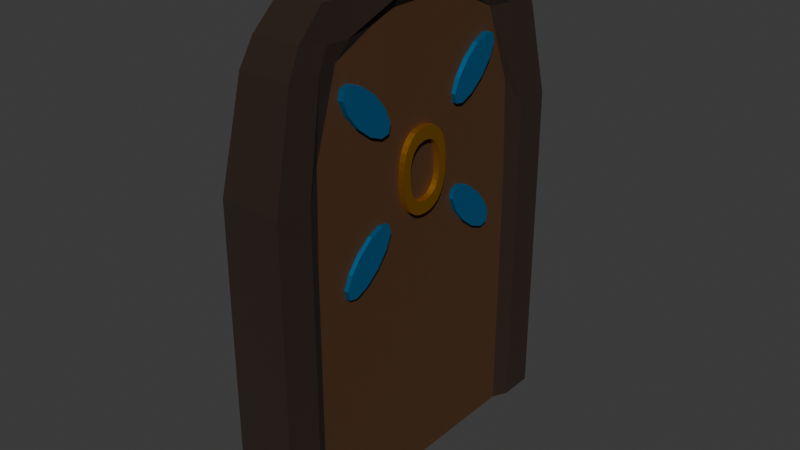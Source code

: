 # Source: Door0.blend  (saved by Blender 4.3.34; exported with 4.5.12 LTS)
import bpy
from mathutils import Matrix  # noqa: F401  (used for matrix-valued properties, if any)

bpy.ops.wm.read_factory_settings(use_empty=True)
scene = bpy.context.scene
scene.name = 'Scene'

# ---- collections
col_collection = bpy.data.collections.new('Collection'); scene.collection.children.link(col_collection)

# ---- materials (node trees are filled in below, after node groups)
mat_handle_001 = bpy.data.materials.new('handle.001')
mat_door_001 = bpy.data.materials.new('door.001')
mat_door_001.alpha_threshold = 0.0
mat_door_001.roughness = 0.5
mat_door_001.line_color = (0.0, 0.0, 0.0, 1.0)
mat_door_edge_001 = bpy.data.materials.new('door_edge.001')
mat_material_002 = bpy.data.materials.new('Material.002')

# ---- material node trees
mat_handle_001.use_nodes = True; mat_handle_001.node_tree.nodes.clear()
_N = mat_handle_001.node_tree.nodes; _L = mat_handle_001.node_tree.links
n0 = _N.new('ShaderNodeBsdfPrincipled'); n0.name = 'Principled BSDF'; n0.location = (10, 300)
n0.inputs[0].default_value = (0.0, 0.4645, 1.0, 1.0)
n0.inputs[1].default_value = 1.0
n1 = _N.new('ShaderNodeOutputMaterial'); n1.name = 'Material Output'; n1.location = (300, 300)
_L.new(n0.outputs[0], n1.inputs[0])
n1.is_active_output = True
mat_door_001.use_nodes = True; mat_door_001.node_tree.nodes.clear()
_N = mat_door_001.node_tree.nodes; _L = mat_door_001.node_tree.links
n0 = _N.new('ShaderNodeOutputMaterial'); n0.name = 'Material Output'; n0.location = (300, 300)
n1 = _N.new('ShaderNodeBsdfPrincipled'); n1.name = 'Principled BSDF'; n1.location = (10, 300)
n1.inputs[0].default_value = (0.07199, 0.02809, 0.005562, 1.0)
n1.inputs[2].default_value = 1.0
n1.inputs[3].default_value = 1.45
_L.new(n1.outputs[0], n0.inputs[0])
n0.is_active_output = True
mat_door_edge_001.use_nodes = True; mat_door_edge_001.node_tree.nodes.clear()
_N = mat_door_edge_001.node_tree.nodes; _L = mat_door_edge_001.node_tree.links
n0 = _N.new('ShaderNodeBsdfPrincipled'); n0.name = 'Principled BSDF'; n0.location = (10, 300)
n0.inputs[0].default_value = (0.02155, 0.008934, 0.003529, 1.0)
n0.inputs[2].default_value = 1.0
n1 = _N.new('ShaderNodeOutputMaterial'); n1.name = 'Material Output'; n1.location = (300, 300)
_L.new(n0.outputs[0], n1.inputs[0])
n1.is_active_output = True
mat_material_002.use_nodes = True; mat_material_002.node_tree.nodes.clear()
_N = mat_material_002.node_tree.nodes; _L = mat_material_002.node_tree.links
n0 = _N.new('ShaderNodeBsdfPrincipled'); n0.name = 'Principled BSDF'; n0.location = (10, 300)
n0.inputs[0].default_value = (0.8003, 0.3832, 0.0, 1.0)
n0.inputs[1].default_value = 1.0
n1 = _N.new('ShaderNodeOutputMaterial'); n1.name = 'Material Output'; n1.location = (300, 300)
_L.new(n0.outputs[0], n1.inputs[0])
n1.is_active_output = True

# ---- world
world_world = bpy.data.worlds.new('World'); scene.world = world_world
world_world.use_nodes = True; world_world.node_tree.nodes.clear()
_N = world_world.node_tree.nodes; _L = world_world.node_tree.links
n0 = _N.new('ShaderNodeOutputWorld'); n0.name = 'World Output'; n0.location = (300, 300)
n1 = _N.new('ShaderNodeBackground'); n1.name = 'Background'; n1.location = (10, 300)
n1.inputs[0].default_value = (0.05088, 0.05088, 0.05088, 1.0)
_L.new(n1.outputs[0], n0.inputs[0])
n0.is_active_output = True
world_world.color = (0.05088, 0.05088, 0.05088)
world_world.sun_shadow_jitter_overblur = 0.0

# ---- meshes
me_cylinder_001 = bpy.data.meshes.new('Cylinder.001')
me_cylinder_001.from_pydata([(-1.047, 0.5359, 1.714), (-0.9863, 0.5359, 1.714), (-1.047, 0.6108, 1.62), (-0.9863, 0.6108, 1.62), (-1.047, 0.6467, 1.533), (-0.9863, 0.6467, 1.533), (-1.047, 0.6339, 1.475), (-0.9863, 0.6339, 1.475), (-1.047, 0.5759, 1.462), (-0.9863, 0.5759, 1.462), (-1.047, 0.4883, 1.498), (-0.9863, 0.4883, 1.498), (-1.047, 0.3944, 1.573), (-0.9863, 0.3944, 1.573), (-1.047, 0.3195, 1.666), (-0.9863, 0.3195, 1.666), (-1.047, 0.2836, 1.754), (-0.9863, 0.2836, 1.754), (-1.047, 0.2964, 1.812), (-0.9863, 0.2964, 1.812), (-1.047, 0.3544, 1.825), (-0.9863, 0.3544, 1.825), (-1.047, 0.442, 1.789), (-0.9863, 0.442, 1.789), (-1.354, 1.169, 0.004026), (-1.305, 0.7557, 3.164), (-0.9644, 1.169, 0.004026), (-1.013, 0.7557, 3.164), (-1.354, -1.168, 0.004026), (-1.305, -0.7544, 3.164), (-0.9644, -1.168, 0.004026), (-1.013, -0.7544, 3.164), (-1.354, 1.169, 0.5488), (-1.354, 1.169, 1.094), (-1.354, 1.169, 1.638), (-1.353, 1.167, 2.183), (-1.329, 1.019, 2.833), (-0.9895, 1.019, 2.833), (-0.9648, 1.167, 2.183), (-0.9644, 1.169, 1.638), (-0.9644, 1.169, 1.094), (-0.9644, 1.169, 0.5488), (-0.9895, -1.018, 2.833), (-0.9648, -1.166, 2.183), (-0.9644, -1.168, 1.638), (-0.9644, -1.168, 1.094), (-0.9644, -1.168, 0.5488), (-1.329, -1.018, 2.833), (-1.353, -1.166, 2.183), (-1.354, -1.168, 1.638), (-1.354, -1.168, 1.094), (-1.354, -1.168, 0.5488), (-1.014, -0.8427, 0.00416), (-1.014, -0.2805, 0.00416), (-1.014, 0.2818, 0.00416), (-1.014, 0.844, 0.00416), (-1.005, 0.5569, 3.164), (-0.9773, 0.2188, 3.273), (-0.9773, -0.2175, 3.273), (-1.005, -0.5556, 3.164), (-1.354, 0.844, 0.00416), (-1.354, 0.2818, 0.00416), (-1.354, -0.2805, 0.00416), (-1.354, -0.8427, 0.00416), (-1.313, -0.5556, 3.164), (-1.341, -0.2175, 3.273), (-1.341, 0.2188, 3.273), (-1.313, 0.5569, 3.164), (-1.354, -0.8427, 0.5888), (-1.354, -0.2805, 0.5888), (-1.354, 0.2818, 0.5888), (-1.354, 0.844, 0.5888), (-1.354, -0.8427, 1.173), (-1.354, -0.2805, 1.173), (-1.354, 0.2818, 1.173), (-1.354, 0.844, 1.173), (-1.354, -0.8427, 1.758), (-1.354, -0.2805, 1.554), (-1.354, 0.2818, 1.554), (-1.354, 0.844, 1.758), (-1.349, -0.8225, 2.343), (-1.354, -0.2805, 2.343), (-1.354, 0.2818, 2.343), (-1.349, 0.8238, 2.343), (-1.317, -0.6856, 3.022), (-1.342, -0.2642, 3.022), (-1.342, 0.2655, 3.022), (-1.317, 0.6869, 3.022), (-1.014, 0.844, 0.5888), (-1.014, 0.2818, 0.5888), (-1.014, -0.2805, 0.5888), (-1.014, -0.8427, 0.5888), (-1.014, 0.844, 1.173), (-1.014, 0.2818, 1.173), (-1.014, -0.2805, 1.173), (-1.014, -0.8427, 1.173), (-1.014, 0.844, 1.758), (-1.014, 0.2818, 1.847), (-1.014, -0.2805, 1.847), (-1.014, -0.8427, 1.758), (-1.018, 0.8241, 2.343), (-1.014, 0.2818, 2.343), (-1.014, -0.2805, 2.343), (-1.018, -0.8228, 2.343), (-1.031, 0.6535, 2.837), (-1.023, 0.2656, 3.022), (-1.023, -0.2643, 3.022), (-1.031, -0.6522, 2.837), (-1.314, 0.9322, 2.996), (-1.004, 0.9322, 2.996), (-1.004, -0.9309, 2.996), (-1.314, -0.9309, 2.996), (-1.319, -0.5753, 3.1), (-1.343, -0.2206, 3.1), (-1.343, 0.2219, 3.1), (-1.319, 0.5767, 3.1), (-0.9991, 0.5767, 2.954), (-0.9748, 0.2219, 3.1), (-0.9748, -0.2206, 3.1), (-0.9991, -0.5753, 2.954), (-1.012, -0.7046, 3.164), (-1.354, -0.9344, 0.004026), (-0.9644, -0.9344, 0.5488), (-0.9644, -0.9344, 1.094), (-0.9644, -0.9344, 1.638), (-0.965, -0.9316, 2.183), (-0.9907, -0.808, 2.833), (-0.9644, -0.9344, 0.004026), (-1.306, -0.7046, 3.164), (-1.354, -0.9344, 0.5488), (-1.354, -0.9344, 1.094), (-1.354, -0.9344, 1.638), (-1.353, -0.9316, 2.183), (-1.327, -0.808, 2.833), (-1.312, -0.7362, 3.1), (-1.006, -0.7362, 2.954), (-0.9644, 0.9357, 0.004026), (-1.306, 0.7059, 3.164), (-1.354, 0.9357, 0.5488), (-1.354, 0.9357, 1.094), (-1.354, 0.9357, 1.638), (-1.353, 0.9329, 2.183), (-1.327, 0.8093, 2.833), (-1.012, 0.7059, 3.164), (-1.354, 0.9357, 0.004026), (-0.9644, 0.9357, 0.5488), (-0.9644, 0.9357, 1.094), (-0.9644, 0.9357, 1.638), (-0.965, 0.9329, 2.183), (-0.9907, 0.8093, 2.833), (-1.006, 0.7375, 2.954), (-1.312, 0.7375, 3.1), (-1.014, 0.0006513, 1.173), (-1.014, 0.2818, 1.262), (-1.014, -0.2805, 1.262), (-1.014, 0.2818, 1.408), (-1.014, -0.2805, 1.408), (-1.014, -0.1399, 1.847), (-1.014, 0.1412, 1.847), (-1.047, 0.3944, 2.596), (-0.9863, 0.3944, 2.596), (-1.047, 0.4883, 2.671), (-0.9863, 0.4883, 2.671), (-1.047, 0.5759, 2.707), (-0.9863, 0.5759, 2.707), (-1.047, 0.6339, 2.694), (-0.9863, 0.6339, 2.694), (-1.047, 0.6467, 2.636), (-0.9863, 0.6467, 2.636), (-1.047, 0.6108, 2.548), (-0.9863, 0.6108, 2.548), (-1.047, 0.5359, 2.455), (-0.9863, 0.5359, 2.455), (-1.047, 0.442, 2.38), (-0.9863, 0.442, 2.38), (-1.047, 0.3544, 2.344), (-0.9863, 0.3544, 2.344), (-1.047, 0.2964, 2.356), (-0.9863, 0.2964, 2.356), (-1.047, 0.2836, 2.414), (-0.9863, 0.2836, 2.414), (-1.047, 0.3195, 2.502), (-0.9863, 0.3195, 2.502), (-1.047, -0.5377, 2.458), (-0.9863, -0.5377, 2.458), (-1.047, -0.6126, 2.551), (-0.9863, -0.6126, 2.551), (-1.047, -0.6485, 2.639), (-0.9863, -0.6485, 2.639), (-1.047, -0.6357, 2.697), (-0.9863, -0.6357, 2.697), (-1.047, -0.5778, 2.71), (-0.9863, -0.5778, 2.71), (-1.047, -0.4901, 2.674), (-0.9863, -0.4901, 2.674), (-1.047, -0.3963, 2.599), (-0.9863, -0.3963, 2.599), (-1.047, -0.3214, 2.505), (-0.9863, -0.3214, 2.505), (-1.047, -0.2855, 2.417), (-0.9863, -0.2855, 2.417), (-1.047, -0.2982, 2.359), (-0.9863, -0.2982, 2.359), (-1.047, -0.3562, 2.347), (-0.9863, -0.3562, 2.347), (-1.047, -0.4438, 2.383), (-0.9863, -0.4438, 2.383), (-1.047, -0.3963, 1.575), (-0.9863, -0.3963, 1.575), (-1.047, -0.4901, 1.5), (-0.9863, -0.4901, 1.5), (-1.047, -0.5778, 1.464), (-0.9863, -0.5778, 1.464), (-1.047, -0.6357, 1.477), (-0.9863, -0.6357, 1.477), (-1.047, -0.6485, 1.535), (-0.9863, -0.6485, 1.535), (-1.047, -0.6126, 1.622), (-0.9863, -0.6126, 1.622), (-1.047, -0.5377, 1.716), (-0.9863, -0.5377, 1.716), (-1.047, -0.4438, 1.791), (-0.9863, -0.4438, 1.791), (-1.047, -0.3562, 1.827), (-0.9863, -0.3562, 1.827), (-1.047, -0.2982, 1.814), (-0.9863, -0.2982, 1.814), (-1.047, -0.2855, 1.756), (-0.9863, -0.2855, 1.756), (-1.047, -0.3214, 1.669), (-0.9863, -0.3214, 1.669)], [], [(0, 1, 3, 2), (2, 3, 5, 4), (4, 5, 7, 6), (6, 7, 9, 8), (8, 9, 11, 10), (10, 11, 13, 12), (12, 13, 15, 14), (14, 15, 17, 16), (16, 17, 19, 18), (18, 19, 21, 20), (3, 1, 23, 21, 19, 17, 15, 13, 11, 9, 7, 5), (20, 21, 23, 22), (22, 23, 1, 0), (0, 2, 4, 6, 8, 10, 12, 14, 16, 18, 20, 22), (108, 25, 27, 109), (135, 120, 31, 110), (110, 31, 29, 111), (151, 137, 25, 108), (127, 30, 28, 121), (143, 27, 25, 137), (144, 138, 32, 24), (138, 139, 33, 32), (139, 140, 34, 33), (140, 141, 35, 34), (141, 142, 36, 35), (30, 46, 51, 28), (46, 45, 50, 51), (45, 44, 49, 50), (44, 43, 48, 49), (43, 42, 47, 48), (127, 122, 46, 30), (122, 123, 45, 46), (123, 124, 44, 45), (124, 125, 43, 44), (125, 126, 42, 43), (24, 32, 41, 26), (32, 33, 40, 41), (33, 34, 39, 40), (34, 35, 38, 39), (35, 36, 37, 38), (148, 149, 104, 100), (100, 104, 105, 101), (101, 105, 106, 102), (102, 106, 107, 103), (147, 148, 100, 96), (94, 152, 93, 153, 155, 97, 158, 157, 98, 156, 154), (99, 98, 102, 103), (146, 147, 96, 92), (92, 96, 97, 155, 153, 93), (94, 154, 156, 98, 99, 95), (145, 146, 92, 88), (88, 92, 93, 89), (89, 93, 152, 94, 90), (90, 94, 95, 91), (136, 145, 88, 55), (55, 88, 89, 54), (54, 89, 90, 53), (53, 90, 91, 52), (132, 133, 84, 80), (80, 84, 85, 81), (81, 85, 86, 82), (82, 86, 87, 83), (131, 132, 80, 76), (76, 80, 81, 77), (77, 81, 82, 78), (78, 82, 83, 79), (130, 131, 76, 72), (72, 76, 77, 73), (73, 77, 78, 74), (74, 78, 79, 75), (129, 130, 72, 68), (68, 72, 73, 69), (69, 73, 74, 70), (70, 74, 75, 71), (121, 129, 68, 63), (63, 68, 69, 62), (62, 69, 70, 61), (61, 70, 71, 60), (120, 59, 64, 128), (59, 58, 65, 64), (58, 57, 66, 65), (57, 56, 67, 66), (136, 55, 60, 144), (55, 54, 61, 60), (54, 53, 62, 61), (53, 52, 63, 62), (134, 128, 64, 112), (112, 64, 65, 113), (113, 65, 66, 114), (114, 66, 67, 115), (150, 143, 56, 116), (116, 56, 57, 117), (117, 57, 58, 118), (118, 58, 59, 119), (106, 118, 119, 107), (105, 117, 118, 106), (104, 116, 117, 105), (149, 150, 116, 104), (86, 114, 115, 87), (85, 113, 114, 86), (84, 112, 113, 85), (133, 134, 112, 84), (142, 151, 108, 36), (42, 110, 111, 47), (126, 135, 110, 42), (36, 108, 109, 37), (107, 119, 135, 126), (47, 111, 134, 133), (111, 29, 128, 134), (31, 120, 128, 29), (28, 51, 129, 121), (51, 50, 130, 129), (50, 49, 131, 130), (49, 48, 132, 131), (48, 47, 133, 132), (103, 107, 126, 125), (99, 103, 125, 124), (95, 99, 124, 123), (91, 95, 123, 122), (52, 91, 122, 127), (52, 127, 121, 63), (119, 59, 120, 135), (87, 115, 151, 142), (37, 109, 150, 149), (109, 27, 143, 150), (26, 136, 144, 24), (26, 41, 145, 136), (41, 40, 146, 145), (40, 39, 147, 146), (39, 38, 148, 147), (38, 37, 149, 148), (83, 87, 142, 141), (79, 83, 141, 140), (75, 79, 140, 139), (71, 75, 139, 138), (60, 71, 138, 144), (56, 143, 137, 67), (115, 67, 137, 151), (96, 100, 101, 97), (159, 160, 162, 161), (161, 162, 164, 163), (163, 164, 166, 165), (165, 166, 168, 167), (167, 168, 170, 169), (169, 170, 172, 171), (171, 172, 174, 173), (173, 174, 176, 175), (175, 176, 178, 177), (177, 178, 180, 179), (162, 160, 182, 180, 178, 176, 174, 172, 170, 168, 166, 164), (179, 180, 182, 181), (181, 182, 160, 159), (159, 161, 163, 165, 167, 169, 171, 173, 175, 177, 179, 181), (183, 184, 186, 185), (185, 186, 188, 187), (187, 188, 190, 189), (189, 190, 192, 191), (191, 192, 194, 193), (193, 194, 196, 195), (195, 196, 198, 197), (197, 198, 200, 199), (199, 200, 202, 201), (201, 202, 204, 203), (186, 184, 206, 204, 202, 200, 198, 196, 194, 192, 190, 188), (203, 204, 206, 205), (205, 206, 184, 183), (183, 185, 187, 189, 191, 193, 195, 197, 199, 201, 203, 205), (207, 208, 210, 209), (209, 210, 212, 211), (211, 212, 214, 213), (213, 214, 216, 215), (215, 216, 218, 217), (217, 218, 220, 219), (219, 220, 222, 221), (221, 222, 224, 223), (223, 224, 226, 225), (225, 226, 228, 227), (210, 208, 230, 228, 226, 224, 222, 220, 218, 216, 214, 212), (227, 228, 230, 229), (229, 230, 208, 207), (207, 209, 211, 213, 215, 217, 219, 221, 223, 225, 227, 229), (97, 101, 102, 98, 157, 158)])
me_cylinder_001.polygons.foreach_set('material_index', [0, 0, 0, 0, 0, 0, 0, 0, 0, 0, 0, 0, 0, 0, 2, 2, 2, 2, 2, 2, 2, 2, 2, 2, 2, 2, 2, 2, 2, 2, 2, 2, 2, 2, 2, 2, 2, 2, 2, 2, 2, 1, 1, 1, 2, 1, 1, 2, 1, 1, 2, 1, 1, 1, 2, 1, 1, 1, 2, 2, 2, 2, 2, 2, 2, 2, 2, 2, 2, 2, 2, 2, 2, 2, 2, 2, 2, 2, 2, 2, 2, 2, 2, 2, 2, 2, 2, 2, 2, 2, 2, 2, 2, 2, 2, 2, 2, 2, 2, 2, 2, 2, 2, 2, 2, 2, 2, 2, 2, 2, 2, 2, 2, 2, 2, 2, 2, 2, 2, 2, 2, 2, 2, 2, 2, 2, 2, 2, 2, 2, 2, 2, 2, 2, 2, 2, 2, 2, 1, 0, 0, 0, 0, 0, 0, 0, 0, 0, 0, 0, 0, 0, 0, 0, 0, 0, 0, 0, 0, 0, 0, 0, 0, 0, 0, 0, 0, 0, 0, 0, 0, 0, 0, 0, 0, 0, 0, 0, 0, 0, 0, 1])
_uv = me_cylinder_001.uv_layers.new(name='UVMap')
_uv.uv.foreach_set('vector', [0.3459, 0.6109, 0.404, 0.6109, 0.404, 0.6206, 0.3459, 0.6206, 0.3459, 0.6206, 0.404, 0.6206, 0.404, 0.6302, 0.3459, 0.6302, 0.3459, 0.6302, 0.404, 0.6302, 0.404, 0.6399, 0.3459, 0.6399, 0.3459, 0.6399, 0.404, 0.6399, 0.404, 0.6496, 0.3459, 0.6496, 0.3459, 0.6496, 0.404, 0.6496, 0.404, 0.6593, 0.3459, 0.6593, 0.3459, 0.6593, 0.404, 0.6593, 0.404, 0.669, 0.3459, 0.669, 0.3459, 0.669, 0.404, 0.669, 0.404, 0.6787, 0.3459, 0.6787, 0.3459, 0.6787, 0.404, 0.6787, 0.404, 0.6883, 0.3459, 0.6883, 0.3459, 0.6883, 0.404, 0.6883, 0.404, 0.698, 0.3459, 0.698, 0.3459, 0.698, 0.404, 0.698, 0.404, 0.7077, 0.3459, 0.7077, 0.8059, 0.9369, 0.7987, 0.9494, 0.7862, 0.9566, 0.7718, 0.9566, 0.7593, 0.9494, 0.752, 0.9369, 0.752, 0.9225, 0.7593, 0.91, 0.7718, 0.9028, 0.7862, 0.9028, 0.7987, 0.91, 0.8059, 0.9225, 0.3459, 0.7077, 0.404, 0.7077, 0.404, 0.7174, 0.3459, 0.7174, 0.3459, 0.7174, 0.404, 0.7174, 0.404, 0.7271, 0.3459, 0.7271, 0.7593, 0.8937, 0.7718, 0.9009, 0.7862, 0.9009, 0.7987, 0.8937, 0.8059, 0.8812, 0.8059, 0.8667, 0.7987, 0.8542, 0.7862, 0.847, 0.7718, 0.847, 0.7593, 0.8542, 0.752, 0.8667, 0.752, 0.8812, 0.5349, 0.2604, 0.5373, 0.2604, 0.5373, 0.2894, 0.5349, 0.2894, 0.5349, 0.3155, 0.5373, 0.3155, 0.5373, 0.3185, 0.5349, 0.3185, 0.5349, 0.3185, 0.5373, 0.3185, 0.5373, 0.3475, 0.5349, 0.3475, 0.5349, 0.3736, 0.5373, 0.3736, 0.5373, 0.3765, 0.5349, 0.3765, 0.5053, 0.3185, 0.5082, 0.3185, 0.5082, 0.3475, 0.5053, 0.3475, 0.5634, 0.3185, 0.5663, 0.3185, 0.5663, 0.3475, 0.5634, 0.3475, 0.5082, 0.3736, 0.5131, 0.3736, 0.5131, 0.3765, 0.5082, 0.3765, 0.5131, 0.3736, 0.5179, 0.3736, 0.5179, 0.3765, 0.5131, 0.3765, 0.5179, 0.3736, 0.5228, 0.3736, 0.5228, 0.3765, 0.5179, 0.3765, 0.5228, 0.3736, 0.5276, 0.3736, 0.5276, 0.3765, 0.5228, 0.3765, 0.5276, 0.3736, 0.5324, 0.3736, 0.5324, 0.3765, 0.5276, 0.3765, 0.5082, 0.3185, 0.5131, 0.3185, 0.5131, 0.3475, 0.5082, 0.3475, 0.5131, 0.3185, 0.5179, 0.3185, 0.5179, 0.3475, 0.5131, 0.3475, 0.5179, 0.3185, 0.5228, 0.3185, 0.5228, 0.3475, 0.5179, 0.3475, 0.5228, 0.3185, 0.5276, 0.3185, 0.5276, 0.3475, 0.5228, 0.3475, 0.5276, 0.3185, 0.5324, 0.3185, 0.5324, 0.3475, 0.5276, 0.3475, 0.5082, 0.3155, 0.5131, 0.3155, 0.5131, 0.3185, 0.5082, 0.3185, 0.5131, 0.3155, 0.5179, 0.3155, 0.5179, 0.3185, 0.5131, 0.3185, 0.5179, 0.3155, 0.5228, 0.3155, 0.5228, 0.3185, 0.5179, 0.3185, 0.5228, 0.3155, 0.5276, 0.3155, 0.5276, 0.3185, 0.5228, 0.3185, 0.5276, 0.3155, 0.5324, 0.3155, 0.5324, 0.3185, 0.5276, 0.3185, 0.5082, 0.2604, 0.5131, 0.2604, 0.5131, 0.2894, 0.5082, 0.2894, 0.5131, 0.2604, 0.5179, 0.2604, 0.5179, 0.2894, 0.5131, 0.2894, 0.5179, 0.2604, 0.5228, 0.2604, 0.5228, 0.2894, 0.5179, 0.2894, 0.5228, 0.2604, 0.5276, 0.2604, 0.5276, 0.2894, 0.5228, 0.2894, 0.5276, 0.2604, 0.5324, 0.2604, 0.5324, 0.2894, 0.5276, 0.2894, 0.5276, 0.2923, 0.5324, 0.2923, 0.5324, 0.2952, 0.5276, 0.2952, 0.5276, 0.2952, 0.5324, 0.2952, 0.5324, 0.301, 0.5276, 0.301, 0.5276, 0.301, 0.5324, 0.301, 0.5324, 0.3068, 0.5276, 0.3068, 0.5276, 0.3068, 0.5324, 0.3068, 0.5324, 0.3126, 0.5276, 0.3126, 0.5228, 0.2923, 0.5276, 0.2923, 0.5276, 0.2952, 0.5228, 0.2952, 0.5179, 0.3068, 0.5179, 0.3039, 0.5179, 0.301, 0.5203, 0.301, 0.5215, 0.301, 0.5252, 0.301, 0.5252, 0.3025, 0.5252, 0.3054, 0.5228, 0.3068, 0.5215, 0.3068, 0.5203, 0.3068, 0.5228, 0.3126, 0.5252, 0.3068, 0.5276, 0.3068, 0.5276, 0.3126, 0.5179, 0.2923, 0.5228, 0.2923, 0.5228, 0.2952, 0.5179, 0.2952, 0.5179, 0.2952, 0.5228, 0.2952, 0.5228, 0.301, 0.5215, 0.301, 0.5203, 0.301, 0.5179, 0.301, 0.5179, 0.3068, 0.5203, 0.3068, 0.5215, 0.3068, 0.5228, 0.3068, 0.5228, 0.3126, 0.5179, 0.3126, 0.5131, 0.2923, 0.5179, 0.2923, 0.5179, 0.2952, 0.5131, 0.2952, 0.5131, 0.2952, 0.5179, 0.2952, 0.5179, 0.301, 0.5131, 0.301, 0.5131, 0.301, 0.5179, 0.301, 0.5179, 0.3039, 0.5179, 0.3068, 0.5131, 0.3068, 0.5131, 0.3068, 0.5179, 0.3068, 0.5179, 0.3126, 0.5131, 0.3126, 0.5082, 0.2923, 0.5131, 0.2923, 0.5131, 0.2952, 0.5082, 0.2952, 0.5082, 0.2952, 0.5131, 0.2952, 0.5131, 0.301, 0.5082, 0.301, 0.5082, 0.301, 0.5131, 0.301, 0.5131, 0.3068, 0.5082, 0.3068, 0.5082, 0.3068, 0.5131, 0.3068, 0.5131, 0.3126, 0.5082, 0.3126, 0.5276, 0.3504, 0.5324, 0.3504, 0.5324, 0.3533, 0.5276, 0.3533, 0.5276, 0.3533, 0.5324, 0.3533, 0.5324, 0.3591, 0.5276, 0.3591, 0.5276, 0.3591, 0.5324, 0.3591, 0.5324, 0.3649, 0.5276, 0.3649, 0.5276, 0.3649, 0.5324, 0.3649, 0.5324, 0.3707, 0.5276, 0.3707, 0.5228, 0.3504, 0.5276, 0.3504, 0.5276, 0.3533, 0.5228, 0.3533, 0.5228, 0.3533, 0.5276, 0.3533, 0.5276, 0.3591, 0.5228, 0.3591, 0.5228, 0.3591, 0.5276, 0.3591, 0.5276, 0.3649, 0.5228, 0.3649, 0.5228, 0.3649, 0.5276, 0.3649, 0.5276, 0.3707, 0.5228, 0.3707, 0.5179, 0.3504, 0.5228, 0.3504, 0.5228, 0.3533, 0.5179, 0.3533, 0.5179, 0.3533, 0.5228, 0.3533, 0.5228, 0.3591, 0.5179, 0.3591, 0.5179, 0.3591, 0.5228, 0.3591, 0.5228, 0.3649, 0.5179, 0.3649, 0.5179, 0.3649, 0.5228, 0.3649, 0.5228, 0.3707, 0.5179, 0.3707, 0.5131, 0.3504, 0.5179, 0.3504, 0.5179, 0.3533, 0.5131, 0.3533, 0.5131, 0.3533, 0.5179, 0.3533, 0.5179, 0.3591, 0.5131, 0.3591, 0.5131, 0.3591, 0.5179, 0.3591, 0.5179, 0.3649, 0.5131, 0.3649, 0.5131, 0.3649, 0.5179, 0.3649, 0.5179, 0.3707, 0.5131, 0.3707, 0.5082, 0.3504, 0.5131, 0.3504, 0.5131, 0.3533, 0.5082, 0.3533, 0.5082, 0.3533, 0.5131, 0.3533, 0.5131, 0.3591, 0.5082, 0.3591, 0.5082, 0.3591, 0.5131, 0.3591, 0.5131, 0.3649, 0.5082, 0.3649, 0.5082, 0.3649, 0.5131, 0.3649, 0.5131, 0.3707, 0.5082, 0.3707, 0.5402, 0.3185, 0.5431, 0.3185, 0.5431, 0.3475, 0.5402, 0.3475, 0.5431, 0.3185, 0.5489, 0.3185, 0.5489, 0.3475, 0.5431, 0.3475, 0.5489, 0.3185, 0.5547, 0.3185, 0.5547, 0.3475, 0.5489, 0.3475, 0.5547, 0.3185, 0.5605, 0.3185, 0.5605, 0.3475, 0.5547, 0.3475, 0.4821, 0.3185, 0.485, 0.3185, 0.485, 0.3475, 0.4821, 0.3475, 0.485, 0.3185, 0.4908, 0.3185, 0.4908, 0.3475, 0.485, 0.3475, 0.4908, 0.3185, 0.4966, 0.3185, 0.4966, 0.3475, 0.4908, 0.3475, 0.4966, 0.3185, 0.5024, 0.3185, 0.5024, 0.3475, 0.4966, 0.3475, 0.5349, 0.3504, 0.5373, 0.3504, 0.5373, 0.3533, 0.5349, 0.3533, 0.5349, 0.3533, 0.5373, 0.3533, 0.5373, 0.3591, 0.5349, 0.3591, 0.5349, 0.3591, 0.5373, 0.3591, 0.5373, 0.3649, 0.5349, 0.3649, 0.5349, 0.3649, 0.5373, 0.3649, 0.5373, 0.3707, 0.5349, 0.3707, 0.5349, 0.2923, 0.5373, 0.2923, 0.5373, 0.2952, 0.5349, 0.2952, 0.5349, 0.2952, 0.5373, 0.2952, 0.5373, 0.301, 0.5349, 0.301, 0.5349, 0.301, 0.5373, 0.301, 0.5373, 0.3068, 0.5349, 0.3068, 0.5349, 0.3068, 0.5373, 0.3068, 0.5373, 0.3126, 0.5349, 0.3126, 0.5324, 0.3068, 0.5349, 0.3068, 0.5349, 0.3126, 0.5324, 0.3126, 0.5324, 0.301, 0.5349, 0.301, 0.5349, 0.3068, 0.5324, 0.3068, 0.5324, 0.2952, 0.5349, 0.2952, 0.5349, 0.301, 0.5324, 0.301, 0.5324, 0.2923, 0.5349, 0.2923, 0.5349, 0.2952, 0.5324, 0.2952, 0.5324, 0.3649, 0.5349, 0.3649, 0.5349, 0.3707, 0.5324, 0.3707, 0.5324, 0.3591, 0.5349, 0.3591, 0.5349, 0.3649, 0.5324, 0.3649, 0.5324, 0.3533, 0.5349, 0.3533, 0.5349, 0.3591, 0.5324, 0.3591, 0.5324, 0.3504, 0.5349, 0.3504, 0.5349, 0.3533, 0.5324, 0.3533, 0.5324, 0.3736, 0.5349, 0.3736, 0.5349, 0.3765, 0.5324, 0.3765, 0.5324, 0.3185, 0.5349, 0.3185, 0.5349, 0.3475, 0.5324, 0.3475, 0.5324, 0.3155, 0.5349, 0.3155, 0.5349, 0.3185, 0.5324, 0.3185, 0.5324, 0.2604, 0.5349, 0.2604, 0.5349, 0.2894, 0.5324, 0.2894, 0.5324, 0.3126, 0.5349, 0.3126, 0.5349, 0.3155, 0.5324, 0.3155, 0.5324, 0.3475, 0.5349, 0.3475, 0.5349, 0.3504, 0.5324, 0.3504, 0.5349, 0.3475, 0.5373, 0.3475, 0.5373, 0.3504, 0.5349, 0.3504, 0.5373, 0.3185, 0.5402, 0.3185, 0.5402, 0.3475, 0.5373, 0.3475, 0.5082, 0.3475, 0.5131, 0.3475, 0.5131, 0.3504, 0.5082, 0.3504, 0.5131, 0.3475, 0.5179, 0.3475, 0.5179, 0.3504, 0.5131, 0.3504, 0.5179, 0.3475, 0.5228, 0.3475, 0.5228, 0.3504, 0.5179, 0.3504, 0.5228, 0.3475, 0.5276, 0.3475, 0.5276, 0.3504, 0.5228, 0.3504, 0.5276, 0.3475, 0.5324, 0.3475, 0.5324, 0.3504, 0.5276, 0.3504, 0.5276, 0.3126, 0.5324, 0.3126, 0.5324, 0.3155, 0.5276, 0.3155, 0.5228, 0.3126, 0.5276, 0.3126, 0.5276, 0.3155, 0.5228, 0.3155, 0.5179, 0.3126, 0.5228, 0.3126, 0.5228, 0.3155, 0.5179, 0.3155, 0.5131, 0.3126, 0.5179, 0.3126, 0.5179, 0.3155, 0.5131, 0.3155, 0.5082, 0.3126, 0.5131, 0.3126, 0.5131, 0.3155, 0.5082, 0.3155, 0.5024, 0.3185, 0.5053, 0.3185, 0.5053, 0.3475, 0.5024, 0.3475, 0.5349, 0.3126, 0.5373, 0.3126, 0.5373, 0.3155, 0.5349, 0.3155, 0.5324, 0.3707, 0.5349, 0.3707, 0.5349, 0.3736, 0.5324, 0.3736, 0.5324, 0.2894, 0.5349, 0.2894, 0.5349, 0.2923, 0.5324, 0.2923, 0.5349, 0.2894, 0.5373, 0.2894, 0.5373, 0.2923, 0.5349, 0.2923, 0.4792, 0.3185, 0.4821, 0.3185, 0.4821, 0.3475, 0.4792, 0.3475, 0.5082, 0.2894, 0.5131, 0.2894, 0.5131, 0.2923, 0.5082, 0.2923, 0.5131, 0.2894, 0.5179, 0.2894, 0.5179, 0.2923, 0.5131, 0.2923, 0.5179, 0.2894, 0.5228, 0.2894, 0.5228, 0.2923, 0.5179, 0.2923, 0.5228, 0.2894, 0.5276, 0.2894, 0.5276, 0.2923, 0.5228, 0.2923, 0.5276, 0.2894, 0.5324, 0.2894, 0.5324, 0.2923, 0.5276, 0.2923, 0.5276, 0.3707, 0.5324, 0.3707, 0.5324, 0.3736, 0.5276, 0.3736, 0.5228, 0.3707, 0.5276, 0.3707, 0.5276, 0.3736, 0.5228, 0.3736, 0.5179, 0.3707, 0.5228, 0.3707, 0.5228, 0.3736, 0.5179, 0.3736, 0.5131, 0.3707, 0.5179, 0.3707, 0.5179, 0.3736, 0.5131, 0.3736, 0.5082, 0.3707, 0.5131, 0.3707, 0.5131, 0.3736, 0.5082, 0.3736, 0.5605, 0.3185, 0.5634, 0.3185, 0.5634, 0.3475, 0.5605, 0.3475, 0.5349, 0.3707, 0.5373, 0.3707, 0.5373, 0.3736, 0.5349, 0.3736, 0.5228, 0.2952, 0.5276, 0.2952, 0.5276, 0.301, 0.5228, 0.301, 0.4059, 0.6109, 0.464, 0.6109, 0.464, 0.6206, 0.4059, 0.6206, 0.4059, 0.6206, 0.464, 0.6206, 0.464, 0.6302, 0.4059, 0.6302, 0.4059, 0.6302, 0.464, 0.6302, 0.464, 0.6399, 0.4059, 0.6399, 0.4059, 0.6399, 0.464, 0.6399, 0.464, 0.6496, 0.4059, 0.6496, 0.4059, 0.6496, 0.464, 0.6496, 0.464, 0.6593, 0.4059, 0.6593, 0.4059, 0.6593, 0.464, 0.6593, 0.464, 0.669, 0.4059, 0.669, 0.4059, 0.669, 0.464, 0.669, 0.464, 0.6787, 0.4059, 0.6787, 0.4059, 0.6787, 0.464, 0.6787, 0.464, 0.6883, 0.4059, 0.6883, 0.4059, 0.6883, 0.464, 0.6883, 0.464, 0.698, 0.4059, 0.698, 0.4059, 0.698, 0.464, 0.698, 0.464, 0.7077, 0.4059, 0.7077, 0.8631, 0.9369, 0.8559, 0.9494, 0.8434, 0.9566, 0.8289, 0.9566, 0.8164, 0.9494, 0.8092, 0.9369, 0.8092, 0.9225, 0.8164, 0.91, 0.8289, 0.9028, 0.8434, 0.9028, 0.8559, 0.91, 0.8631, 0.9225, 0.4059, 0.7077, 0.464, 0.7077, 0.464, 0.7174, 0.4059, 0.7174, 0.4059, 0.7174, 0.464, 0.7174, 0.464, 0.7271, 0.4059, 0.7271, 0.8164, 0.8937, 0.8289, 0.9009, 0.8434, 0.9009, 0.8559, 0.8937, 0.8631, 0.8812, 0.8631, 0.8667, 0.8559, 0.8542, 0.8434, 0.847, 0.8289, 0.847, 0.8164, 0.8542, 0.8092, 0.8667, 0.8092, 0.8812, 0.4792, 0.6146, 0.5373, 0.6146, 0.5373, 0.6243, 0.4792, 0.6243, 0.4792, 0.6243, 0.5373, 0.6243, 0.5373, 0.6339, 0.4792, 0.6339, 0.4792, 0.6339, 0.5373, 0.6339, 0.5373, 0.6436, 0.4792, 0.6436, 0.4792, 0.6436, 0.5373, 0.6436, 0.5373, 0.6533, 0.4792, 0.6533, 0.4792, 0.6533, 0.5373, 0.6533, 0.5373, 0.663, 0.4792, 0.663, 0.4792, 0.663, 0.5373, 0.663, 0.5373, 0.6727, 0.4792, 0.6727, 0.4792, 0.6727, 0.5373, 0.6727, 0.5373, 0.6823, 0.4792, 0.6823, 0.4792, 0.6823, 0.5373, 0.6823, 0.5373, 0.692, 0.4792, 0.692, 0.4792, 0.692, 0.5373, 0.692, 0.5373, 0.7017, 0.4792, 0.7017, 0.4792, 0.7017, 0.5373, 0.7017, 0.5373, 0.7114, 0.4792, 0.7114, 0.9189, 0.9369, 0.9116, 0.9494, 0.8991, 0.9566, 0.8847, 0.9566, 0.8722, 0.9494, 0.865, 0.9369, 0.865, 0.9225, 0.8722, 0.91, 0.8847, 0.9028, 0.8991, 0.9028, 0.9116, 0.91, 0.9189, 0.9225, 0.4792, 0.7114, 0.5373, 0.7114, 0.5373, 0.7211, 0.4792, 0.7211, 0.4792, 0.7211, 0.5373, 0.7211, 0.5373, 0.7308, 0.4792, 0.7308, 0.1132, 0.8937, 0.1257, 0.9009, 0.1401, 0.9009, 0.1526, 0.8937, 0.1598, 0.8812, 0.1598, 0.8667, 0.1526, 0.8542, 0.1401, 0.847, 0.1257, 0.847, 0.1132, 0.8542, 0.106, 0.8667, 0.106, 0.8812, 0.5392, 0.6146, 0.5973, 0.6146, 0.5973, 0.6243, 0.5392, 0.6243, 0.5392, 0.6243, 0.5973, 0.6243, 0.5973, 0.6339, 0.5392, 0.6339, 0.5392, 0.6339, 0.5973, 0.6339, 0.5973, 0.6436, 0.5392, 0.6436, 0.5392, 0.6436, 0.5973, 0.6436, 0.5973, 0.6533, 0.5392, 0.6533, 0.5392, 0.6533, 0.5973, 0.6533, 0.5973, 0.663, 0.5392, 0.663, 0.5392, 0.663, 0.5973, 0.663, 0.5973, 0.6727, 0.5392, 0.6727, 0.5392, 0.6727, 0.5973, 0.6727, 0.5973, 0.6823, 0.5392, 0.6823, 0.5392, 0.6823, 0.5973, 0.6823, 0.5973, 0.692, 0.5392, 0.692, 0.5392, 0.692, 0.5973, 0.692, 0.5973, 0.7017, 0.5392, 0.7017, 0.5392, 0.7017, 0.5973, 0.7017, 0.5973, 0.7114, 0.5392, 0.7114, 0.1598, 0.9369, 0.1526, 0.9494, 0.1401, 0.9567, 0.1257, 0.9567, 0.1132, 0.9494, 0.106, 0.9369, 0.106, 0.9225, 0.1132, 0.91, 0.1257, 0.9028, 0.1401, 0.9028, 0.1526, 0.91, 0.1598, 0.9225, 0.5392, 0.7114, 0.5973, 0.7114, 0.5973, 0.7211, 0.5392, 0.7211, 0.5392, 0.7211, 0.5973, 0.7211, 0.5973, 0.7308, 0.5392, 0.7308, 0.1689, 0.8937, 0.1814, 0.9009, 0.1959, 0.9009, 0.2084, 0.8937, 0.2156, 0.8812, 0.2156, 0.8667, 0.2084, 0.8542, 0.1959, 0.847, 0.1814, 0.847, 0.1689, 0.8542, 0.1617, 0.8667, 0.1617, 0.8812, 0.5252, 0.301, 0.5276, 0.301, 0.5276, 0.3068, 0.5252, 0.3068, 0.5252, 0.3054, 0.5252, 0.3025])
me_cylinder_001.materials.append(mat_handle_001)
me_cylinder_001.materials.append(mat_door_001)
me_cylinder_001.materials.append(mat_door_edge_001)
me_cylinder_001.update()
me_cylinder_002 = bpy.data.meshes.new('Cylinder.002')
me_cylinder_002.from_pydata([(-0.9748, 0.1893, 2.044), (-0.9748, 0.1873, 1.992), (-0.9748, 0.1807, 1.941), (-0.9748, 0.1684, 1.895), (-0.9748, 0.1493, 1.854), (-0.9748, 0.1228, 1.82), (-0.9748, 0.08874, 1.795), (-0.9748, 0.04789, 1.78), (-0.9748, 0.001749, 1.775), (-0.9748, -0.04439, 1.78), (-0.9748, -0.08524, 1.795), (-0.9748, -0.1193, 1.82), (-0.9748, -0.1458, 1.854), (-0.9748, -0.1649, 1.895), (-0.9748, -0.1772, 1.941), (-0.9748, -0.1838, 1.992), (-0.9748, -0.1858, 2.044), (-0.9748, -0.1838, 2.097), (-0.9748, -0.1772, 2.147), (-0.9748, -0.1649, 2.194), (-0.9748, -0.1458, 2.234), (-0.9748, -0.1193, 2.268), (-0.9748, -0.08524, 2.293), (-0.9748, -0.04439, 2.308), (-0.9748, 0.001749, 2.313), (-0.9748, 0.04789, 2.308), (-0.9748, 0.08874, 2.293), (-0.9748, 0.1228, 2.268), (-0.9748, 0.1493, 2.234), (-0.9748, 0.1684, 2.194), (-0.9748, 0.1807, 2.147), (-0.9748, 0.1873, 2.097), (-0.9748, -0.05829, 2.216), (-0.9748, 0.06179, 1.872), (-0.9748, 0.001749, 2.23), (-0.9748, -0.0301, 2.226), (-0.9748, 0.0336, 2.226), (-0.9748, -0.1001, 2.175), (-0.9748, -0.0818, 2.198), (-0.9748, 0.08529, 2.198), (-0.9748, 0.06179, 2.216), (-0.9748, 0.1036, 2.175), (-0.9748, -0.1218, 2.115), (-0.9748, -0.1154, 2.139), (-0.9748, 0.1253, 2.115), (-0.9748, -0.1133, 2.147), (-0.9748, 0.1168, 2.147), (-0.9748, 0.1253, 1.973), (-0.9748, 0.1298, 2.008), (-0.9748, 0.1312, 2.044), (-0.9748, 0.1298, 2.08), (-0.9748, -0.1263, 2.08), (-0.9748, -0.1263, 2.008), (-0.9748, -0.1277, 2.044), (-0.9748, -0.1218, 1.973), (-0.9748, 0.1189, 1.949), (-0.9748, 0.1168, 1.941), (-0.9748, -0.1133, 1.941), (-0.9748, -0.0818, 1.89), (-0.9748, 0.08529, 1.89), (-0.9748, 0.001749, 1.858), (-0.9748, 0.0336, 1.862), (-0.9748, -0.0301, 1.862), (-0.9748, -0.1001, 1.913), (-0.9748, -0.05829, 1.872), (-0.9748, 0.1036, 1.913), (-1.014, -0.1056, 1.867), (-1.014, 0.1101, 1.867), (-1.014, 0.1893, 2.044), (-1.014, 0.1873, 1.992), (-1.014, 0.1807, 1.941), (-1.014, 0.1684, 1.895), (-1.014, 0.1555, 1.867), (-1.014, 0.1493, 1.854), (-1.014, 0.1228, 1.82), (-1.014, 0.08874, 1.795), (-1.014, 0.04789, 1.78), (-1.014, 0.001749, 1.775), (-1.014, -0.04439, 1.78), (-1.014, -0.08524, 1.795), (-1.014, -0.1193, 1.82), (-1.014, -0.1458, 1.854), (-1.014, -0.152, 1.867), (-1.014, -0.1649, 1.895), (-1.014, -0.1772, 1.941), (-1.014, -0.1838, 1.992), (-1.014, -0.1858, 2.044), (-1.014, -0.1838, 2.097), (-1.014, -0.1772, 2.147), (-1.014, -0.1649, 2.194), (-1.014, -0.1532, 2.219), (-1.015, -0.1458, 2.234), (-1.015, -0.1193, 2.268), (-1.016, -0.08524, 2.293), (-1.016, -0.04439, 2.308), (-1.016, 0.001749, 2.313), (-1.016, 0.04789, 2.308), (-1.016, 0.08874, 2.293), (-1.015, 0.1228, 2.268), (-1.015, 0.1493, 2.234), (-1.014, 0.1567, 2.219), (-1.014, 0.1684, 2.194), (-1.014, 0.1807, 2.147), (-1.014, 0.1873, 2.097), (-1.014, 0.1298, 2.008), (-1.014, 0.1312, 2.044), (-1.014, 0.1253, 1.973), (-1.014, 0.1168, 1.941), (-1.014, 0.1036, 1.913), (-1.014, 0.08529, 1.89), (-1.014, 0.06179, 1.872), (-1.014, 0.04698, 1.867), (-1.014, 0.0336, 1.862), (-1.014, 0.001749, 1.858), (-1.014, -0.0301, 1.862), (-1.014, -0.04348, 1.867), (-1.014, -0.05829, 1.872), (-1.014, -0.0818, 1.89), (-1.014, -0.1001, 1.913), (-1.014, -0.1133, 1.941), (-1.014, -0.1218, 1.973), (-1.014, -0.123, 1.982), (-1.014, -0.1263, 2.008), (-1.014, -0.123, 1.982), (-1.014, -0.1277, 2.044), (-1.014, -0.1263, 2.08), (-1.014, -0.1218, 2.115), (-1.014, -0.1133, 2.147), (-1.014, -0.1001, 2.175), (-1.014, -0.0818, 2.198), (-1.014, -0.05829, 2.216), (-1.014, -0.05043, 2.219), (-1.014, -0.0301, 2.226), (-1.015, 0.001749, 2.23), (-1.014, 0.0336, 2.226), (-1.014, 0.05393, 2.219), (-1.014, 0.06179, 2.216), (-1.014, 0.08529, 2.198), (-1.014, 0.1036, 2.175), (-1.014, 0.1168, 2.147), (-1.014, 0.1253, 2.115), (-1.014, 0.1298, 2.08)], [], [(68, 0, 1, 69), (69, 1, 2, 70), (70, 2, 3, 71), (3, 4, 73, 72, 71), (73, 4, 5, 74), (74, 5, 6, 75), (75, 6, 7, 76), (76, 7, 8, 77), (77, 8, 9, 78), (78, 9, 10, 79), (79, 10, 11, 80), (80, 11, 12, 81), (81, 12, 13, 83, 82), (83, 13, 14, 84), (84, 14, 15, 85), (85, 15, 16, 86), (86, 16, 17, 87), (87, 17, 18, 88), (88, 18, 19, 89), (89, 19, 20, 91, 90), (91, 20, 21, 92), (92, 21, 22, 93), (93, 22, 23, 94), (94, 23, 24, 95), (95, 24, 25, 96), (96, 25, 26, 97), (97, 26, 27, 98), (98, 27, 28, 99), (28, 29, 101, 100, 99), (29, 30, 102, 101), (42, 43, 18, 17, 16, 15, 14, 13, 12, 11, 10, 9, 8, 7, 6, 5, 4, 3, 2, 55, 56, 65, 59, 33, 61, 60, 62, 64, 58, 63, 57, 54, 52, 53, 51), (47, 55, 2, 1, 0, 31, 30, 29, 28, 27, 26, 25, 24, 23, 22, 21, 20, 19, 18, 43, 45, 37, 38, 32, 35, 34, 36, 40, 39, 41, 46, 44, 50, 49, 48), (30, 31, 103, 102), (103, 31, 0, 68), (104, 48, 49, 105), (106, 47, 48, 104), (107, 56, 55, 47, 106), (108, 65, 56, 107), (109, 59, 65, 108), (110, 33, 59, 109), (112, 61, 33, 110, 111), (113, 60, 61, 112), (114, 62, 60, 113), (116, 64, 62, 114, 115), (117, 58, 64, 116), (118, 63, 58, 117), (119, 57, 63, 118), (120, 54, 57, 119), (121, 122, 52, 54, 120, 123), (124, 53, 52, 122), (125, 51, 53, 124), (126, 42, 51, 125), (127, 45, 43, 42, 126), (128, 37, 45, 127), (129, 38, 37, 128), (130, 32, 38, 129), (132, 35, 32, 130, 131), (133, 34, 35, 132), (134, 36, 34, 133), (136, 40, 36, 134, 135), (137, 39, 40, 136), (138, 41, 39, 137), (139, 46, 41, 138), (140, 44, 46, 139), (141, 50, 44, 140), (105, 49, 50, 141), (91, 92, 93, 94, 95, 96, 97, 98, 99, 100, 135, 134, 133, 132, 131, 90), (66, 115, 114, 113, 112, 111, 67, 72, 73, 74, 75, 76, 77, 78, 79, 80, 81, 82), (100, 101, 102, 103, 68, 69, 70, 71, 72, 67, 111, 110, 109, 108, 107, 106, 104, 105, 141, 140, 139, 138, 137, 136, 135), (115, 66, 82, 83, 84, 85, 86, 87, 88, 89, 90, 131, 130, 129, 128, 127, 126, 125, 124, 122, 121, 123, 120, 119, 118, 117, 116)])
_uv = me_cylinder_002.uv_layers.new(name='UVMap')
_uv.uv.foreach_set('vector', [1.0, 0.8699, 1.0, 1.0, 0.9688, 1.0, 0.9688, 0.8699, 0.9688, 0.8699, 0.9688, 1.0, 0.9375, 1.0, 0.9375, 0.8699, 0.9375, 0.8699, 0.9375, 1.0, 0.9062, 1.0, 0.9062, 0.8699, 0.9062, 1.0, 0.875, 1.0, 0.875, 0.8699, 0.8851, 0.8699, 0.9062, 0.8699, 0.875, 0.8699, 0.875, 1.0, 0.8438, 1.0, 0.8438, 0.8699, 0.8438, 0.8699, 0.8438, 1.0, 0.8125, 1.0, 0.8125, 0.8699, 0.8125, 0.8699, 0.8125, 1.0, 0.7812, 1.0, 0.7812, 0.8699, 0.7812, 0.8699, 0.7812, 1.0, 0.75, 1.0, 0.75, 0.8699, 0.75, 0.8699, 0.75, 1.0, 0.7188, 1.0, 0.7188, 0.8699, 0.7188, 0.8699, 0.7188, 1.0, 0.6875, 1.0, 0.6875, 0.8699, 0.6875, 0.8699, 0.6875, 1.0, 0.6562, 1.0, 0.6562, 0.8699, 0.6562, 0.8699, 0.6562, 1.0, 0.625, 1.0, 0.625, 0.8699, 0.625, 0.8699, 0.625, 1.0, 0.5938, 1.0, 0.5938, 0.8699, 0.6149, 0.8699, 0.5938, 0.8699, 0.5938, 1.0, 0.5625, 1.0, 0.5625, 0.8699, 0.5625, 0.8699, 0.5625, 1.0, 0.5312, 1.0, 0.5312, 0.8699, 0.5312, 0.8699, 0.5312, 1.0, 0.5, 1.0, 0.5, 0.8699, 0.5, 0.8699, 0.5, 1.0, 0.4688, 1.0, 0.4688, 0.8699, 0.4688, 0.8699, 0.4688, 1.0, 0.4375, 1.0, 0.4375, 0.8699, 0.4375, 0.8699, 0.4375, 1.0, 0.4062, 1.0, 0.4062, 0.8699, 0.4062, 0.8699, 0.4062, 1.0, 0.375, 1.0, 0.375, 0.869, 0.3871, 0.8699, 0.375, 0.869, 0.375, 1.0, 0.3438, 1.0, 0.3438, 0.8671, 0.3438, 0.8671, 0.3438, 1.0, 0.3125, 1.0, 0.3125, 0.8657, 0.3125, 0.8657, 0.3125, 1.0, 0.2812, 1.0, 0.2812, 0.8648, 0.2812, 0.8648, 0.2812, 1.0, 0.25, 1.0, 0.25, 0.8645, 0.25, 0.8645, 0.25, 1.0, 0.2188, 1.0, 0.2188, 0.8648, 0.2188, 0.8648, 0.2188, 1.0, 0.1875, 1.0, 0.1875, 0.8657, 0.1875, 0.8657, 0.1875, 1.0, 0.1562, 1.0, 0.1562, 0.8671, 0.1562, 0.8671, 0.1562, 1.0, 0.125, 1.0, 0.125, 0.869, 0.125, 1.0, 0.09375, 1.0, 0.09375, 0.8699, 0.1129, 0.8699, 0.125, 0.869, 0.09375, 1.0, 0.0625, 1.0, 0.0625, 0.8699, 0.09375, 0.8699, 0.1866, 0.09637, 0.165, 0.1063, 0.1582, 0.02827, 0.2032, 0.01461, 0.25, 0.01, 0.2968, 0.01461, 0.3418, 0.02827, 0.3833, 0.05045, 0.4197, 0.08029, 0.4496, 0.1167, 0.4717, 0.1582, 0.4854, 0.2032, 0.49, 0.25, 0.4854, 0.2968, 0.4717, 0.3418, 0.4496, 0.3833, 0.4197, 0.4197, 0.3833, 0.4496, 0.3418, 0.4717, 0.335, 0.3937, 0.342, 0.3904, 0.3671, 0.3716, 0.3877, 0.3474, 0.403, 0.3186, 0.4125, 0.2858, 0.4156, 0.25, 0.4125, 0.2142, 0.403, 0.1814, 0.3877, 0.1526, 0.3671, 0.1284, 0.342, 0.1096, 0.3134, 0.09637, 0.2823, 0.08872, 0.25, 0.08626, 0.2177, 0.08872, 0.3134, 0.4036, 0.335, 0.3937, 0.3418, 0.4717, 0.2968, 0.4854, 0.25, 0.49, 0.2032, 0.4854, 0.1582, 0.4717, 0.1167, 0.4496, 0.08029, 0.4197, 0.05045, 0.3833, 0.02827, 0.3418, 0.01461, 0.2968, 0.01, 0.25, 0.01461, 0.2032, 0.02827, 0.1582, 0.05045, 0.1167, 0.08029, 0.08029, 0.1167, 0.05045, 0.1582, 0.02827, 0.165, 0.1063, 0.158, 0.1096, 0.1329, 0.1284, 0.1123, 0.1526, 0.09697, 0.1814, 0.08754, 0.2142, 0.08436, 0.25, 0.08754, 0.2858, 0.09697, 0.3186, 0.1123, 0.3474, 0.1329, 0.3716, 0.158, 0.3904, 0.1866, 0.4036, 0.2177, 0.4113, 0.25, 0.4137, 0.2823, 0.4113, 0.0625, 1.0, 0.03125, 1.0, 0.03125, 0.8699, 0.0625, 0.8699, 0.03125, 0.8699, 0.03125, 1.0, 0.0, 1.0, 0.0, 0.8699, 0.9688, 0.8113, 0.9688, 0.8778, 1.0, 0.8778, 1.0, 0.8113, 0.9375, 0.8113, 0.9375, 0.8778, 0.9688, 0.8778, 0.9688, 0.8113, 0.9062, 0.8113, 0.9062, 0.8778, 0.9139, 0.8778, 0.9375, 0.8778, 0.9375, 0.8113, 0.875, 0.8113, 0.875, 0.8778, 0.9062, 0.8778, 0.9062, 0.8113, 0.8438, 0.8113, 0.8438, 0.8778, 0.875, 0.8778, 0.875, 0.8113, 0.8125, 0.8113, 0.8125, 0.8778, 0.8438, 0.8778, 0.8438, 0.8113, 0.7812, 0.8113, 0.7812, 0.8778, 0.8125, 0.8778, 0.8125, 0.8113, 0.7961, 0.8113, 0.75, 0.8113, 0.75, 0.8778, 0.7812, 0.8778, 0.7812, 0.8113, 0.7188, 0.8113, 0.7188, 0.8778, 0.75, 0.8778, 0.75, 0.8113, 0.6875, 0.8113, 0.6875, 0.8778, 0.7188, 0.8778, 0.7188, 0.8113, 0.7039, 0.8113, 0.6562, 0.8113, 0.6562, 0.8778, 0.6875, 0.8778, 0.6875, 0.8113, 0.625, 0.8113, 0.625, 0.8778, 0.6562, 0.8778, 0.6562, 0.8113, 0.5938, 0.8113, 0.5938, 0.8778, 0.625, 0.8778, 0.625, 0.8113, 0.5625, 0.8113, 0.5625, 0.8778, 0.5938, 0.8778, 0.5938, 0.8113, 0.5544, 0.8113, 0.5312, 0.8113, 0.5312, 0.8778, 0.5625, 0.8778, 0.5625, 0.8113, 0.5544, 0.8113, 0.5, 0.8113, 0.5, 0.8778, 0.5312, 0.8778, 0.5312, 0.8113, 0.4688, 0.8113, 0.4688, 0.8778, 0.5, 0.8778, 0.5, 0.8113, 0.4375, 0.8113, 0.4375, 0.8778, 0.4688, 0.8778, 0.4688, 0.8113, 0.4062, 0.8113, 0.4062, 0.8778, 0.4139, 0.8778, 0.4375, 0.8778, 0.4375, 0.8113, 0.375, 0.8113, 0.375, 0.8778, 0.4062, 0.8778, 0.4062, 0.8113, 0.3438, 0.8113, 0.3438, 0.8778, 0.375, 0.8778, 0.375, 0.8113, 0.3125, 0.8113, 0.3125, 0.8778, 0.3438, 0.8778, 0.3438, 0.8113, 0.2812, 0.8111, 0.2812, 0.8778, 0.3125, 0.8778, 0.3125, 0.8113, 0.3038, 0.8113, 0.25, 0.811, 0.25, 0.8778, 0.2812, 0.8778, 0.2812, 0.8111, 0.2188, 0.8111, 0.2188, 0.8778, 0.25, 0.8778, 0.25, 0.811, 0.1875, 0.8113, 0.1875, 0.8778, 0.2188, 0.8778, 0.2188, 0.8111, 0.1962, 0.8113, 0.1562, 0.8113, 0.1562, 0.8778, 0.1875, 0.8778, 0.1875, 0.8113, 0.125, 0.8113, 0.125, 0.8778, 0.1562, 0.8778, 0.1562, 0.8113, 0.09375, 0.8113, 0.09375, 0.8778, 0.125, 0.8778, 0.125, 0.8113, 0.0625, 0.8113, 0.0625, 0.8778, 0.09375, 0.8778, 0.09375, 0.8113, 0.03125, 0.8113, 0.03125, 0.8778, 0.0625, 0.8778, 0.0625, 0.8113, 0.0, 0.8113, 0.0, 0.8778, 0.03125, 0.8778, 0.03125, 0.8113, 0.5276, 0.3059, 0.5276, 0.3056, 0.5276, 0.3051, 0.5276, 0.3046, 0.5276, 0.3039, 0.5276, 0.3033, 0.5276, 0.3028, 0.5276, 0.3023, 0.5276, 0.3019, 0.5276, 0.3019, 0.5276, 0.3032, 0.5276, 0.3035, 0.5276, 0.3039, 0.5276, 0.3044, 0.5276, 0.3046, 0.5276, 0.306, 0.5179, 0.3054, 0.5179, 0.3045, 0.5179, 0.3044, 0.5179, 0.3039, 0.5179, 0.3035, 0.5179, 0.3033, 0.5179, 0.3025, 0.5179, 0.3019, 0.5179, 0.3019, 0.5179, 0.3023, 0.5179, 0.3028, 0.5179, 0.3033, 0.5179, 0.3039, 0.5179, 0.3046, 0.5179, 0.3051, 0.5179, 0.3056, 0.5179, 0.3059, 0.5179, 0.306, 0.5252, 0.3019, 0.5252, 0.3017, 0.5252, 0.3015, 0.5252, 0.3014, 0.5252, 0.3014, 0.5252, 0.3014, 0.5252, 0.3015, 0.5252, 0.3017, 0.5252, 0.3019, 0.5252, 0.3025, 0.5276, 0.3033, 0.5276, 0.3031, 0.5276, 0.3028, 0.5276, 0.3026, 0.5252, 0.3024, 0.5252, 0.3023, 0.5252, 0.3022, 0.5252, 0.3022, 0.5252, 0.3022, 0.5252, 0.3023, 0.5252, 0.3024, 0.5276, 0.3026, 0.5276, 0.3028, 0.5276, 0.3031, 0.5276, 0.3032, 0.5276, 0.3045, 0.5276, 0.3054, 0.5276, 0.306, 0.5276, 0.3062, 0.5276, 0.3063, 0.5276, 0.3064, 0.5276, 0.3065, 0.5276, 0.3064, 0.5276, 0.3063, 0.5276, 0.3062, 0.5276, 0.306, 0.5276, 0.3046, 0.5276, 0.3047, 0.5276, 0.3051, 0.5276, 0.3053, 0.5276, 0.3055, 0.5276, 0.3056, 0.5276, 0.3057, 0.5276, 0.3057, 0.5276, 0.3057, 0.5276, 0.3056, 0.5276, 0.3056, 0.5276, 0.3056, 0.5276, 0.3055, 0.5276, 0.3053, 0.5276, 0.3051, 0.5276, 0.3047])
me_cylinder_002.materials.append(mat_material_002)
me_cylinder_002.update()

# ---- objects
ob_door1 = bpy.data.objects.new('door1', me_cylinder_001)
ob_cylinder_001 = bpy.data.objects.new('Cylinder.001', me_cylinder_002)

# ---- transforms, parenting, visibility, modifiers, constraints
ob_door1.location = (0.0, 0.0, 0.0)
ob_cylinder_001.location = (0.0, 0.0, 0.0)

# ---- collection membership
col_collection.objects.link(ob_door1)
col_collection.objects.link(ob_cylinder_001)

# ---- scene / render settings (as saved in the file)
scene.frame_start = 1; scene.frame_end = 250; scene.frame_set(1)
scene.render.engine = 'BLENDER_EEVEE_NEXT'
bpy.context.view_layer.update()

# ---- added for rendering (the .blend has no active camera and no usable light): camera, sun
cam_auto = bpy.data.cameras.new('AutoCamera')
cam_auto.lens = 50.0
cam_auto.sensor_width = 36.0
cam_auto.clip_end = 1000.0
ob_auto_camera = bpy.data.objects.new('AutoCamera', cam_auto)
scene.collection.objects.link(ob_auto_camera)
ob_auto_camera.location = (2.57647, -4.48189, 4.6267)
ob_auto_camera.rotation_euler = (1.09748, -7.21219e-08, 0.694738)
scene.camera = ob_auto_camera
light_auto_sun = bpy.data.lights.new('AutoSun', 'SUN')
light_auto_sun.energy = 3.0
light_auto_sun.angle = 0.0523599
ob_auto_sun = bpy.data.objects.new('AutoSun', light_auto_sun)
scene.collection.objects.link(ob_auto_sun)
ob_auto_sun.rotation_euler = (0.872665, 0.174533, 0.523599)
bpy.context.view_layer.update()
